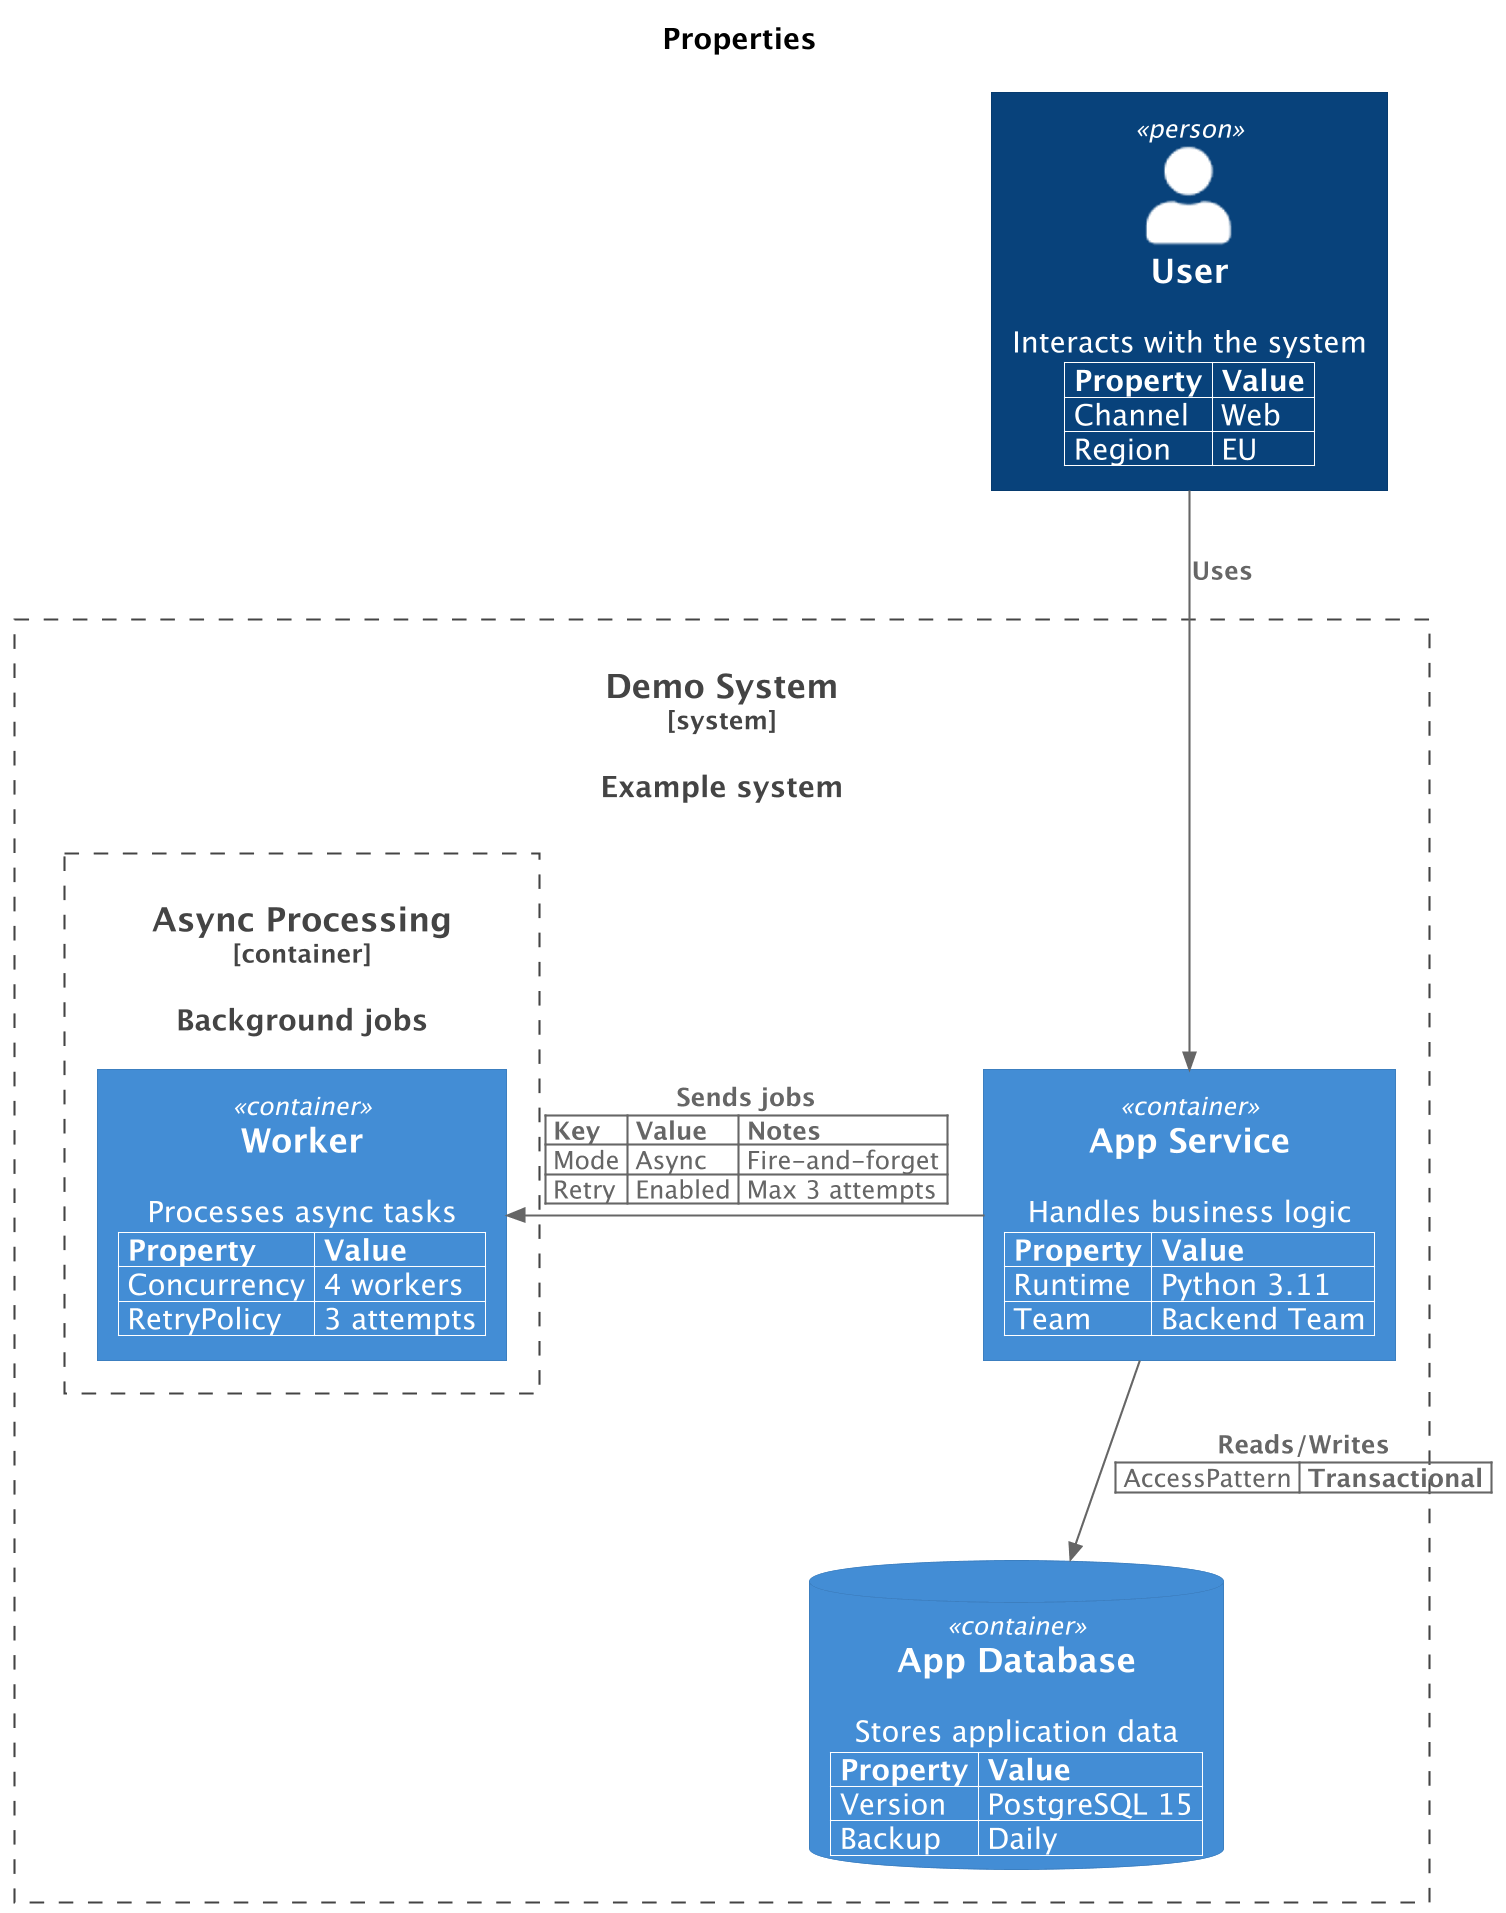

The diagram above was rendered by PlantUML. Its source (embedded in the PNG):
@startuml
' convert it with additional command line argument -DRELATIVE_INCLUDE="relative/absolute" to use locally
!if %variable_exists("RELATIVE_INCLUDE")
    !include %get_variable_value("RELATIVE_INCLUDE")/C4_Container.puml
!else
    !include https://raw.githubusercontent.com/plantuml-stdlib/C4-PlantUML/master/C4_Container.puml
!endif
skinparam dpi 200

title Properties

SetPropertyHeader("Property", "Value")
AddProperty("Channel", "Web")
AddProperty("Region", "EU")
Person(user, "User", "Interacts with the system")

System_Boundary(demo_system, "Demo System", $descr="Example system") {
    SetPropertyHeader("Property", "Value")
    AddProperty("Runtime", "Python 3.11")
    AddProperty("Team", "Backend Team")
    Container(app_service, "App Service", $descr="Handles business logic")

    SetPropertyHeader("Property", "Value")
    AddProperty("Version", "PostgreSQL 15")
    AddProperty("Backup", "Daily")
    ContainerDb(app_database, "App Database", $descr="Stores application data")

    Container_Boundary(async_processing, "Async Processing", $descr="Background jobs") {
        SetPropertyHeader("Property", "Value")
        AddProperty("Concurrency", "4 workers")
        AddProperty("RetryPolicy", "3 attempts")
        Container(worker, "Worker", $descr="Processes async tasks")
    }
}

Rel(user, app_service, "Uses")
SetPropertyHeader("Key", "Value", "Notes")
AddProperty("Mode", "Async", "Fire-and-forget")
AddProperty("Retry", "Enabled", "Max 3 attempts")
Rel_Left(app_service, worker, "Sends jobs")
WithoutPropertyHeader()
AddProperty("AccessPattern", "Transactional")
Rel(app_service, app_database, "Reads/Writes")

@enduml